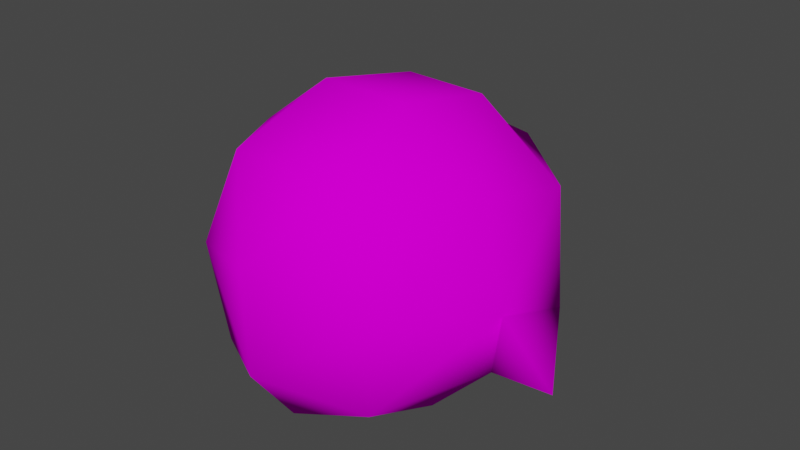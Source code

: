 # Source: boo.blend  (saved by Blender 2.93.21; exported with 4.5.12 LTS)
import bpy
from mathutils import Matrix  # noqa: F401  (used for matrix-valued properties, if any)

bpy.ops.wm.read_factory_settings(use_empty=True)
scene = bpy.context.scene
scene.name = 'Scene'

# ---- collections
col_collection = bpy.data.collections.new('Collection'); scene.collection.children.link(col_collection)

# ---- images (referenced by path relative to the original .blend; pixels are not part of the script)
import os
ASSET_DIR = os.environ.get("B2B_ASSET_DIR", "")  # directory of the original .blend (textures are referenced by path, not embedded)
HERE = os.path.dirname(os.path.abspath(__file__))  # packed textures are extracted next to this script under _unpacked/

def load_image(name, relpath, width, height, colorspace="sRGB"):
    """Load a texture the original file referenced (path relative to the .blend, or extracted next to this script)."""
    p = next((c for c in (os.path.join(HERE, relpath), os.path.join(ASSET_DIR, relpath)) if relpath and os.path.exists(c)), "")
    if p:
        img = bpy.data.images.load(p, check_existing=True)
        img.name = name
    else:  # same state as the original file: an image datablock whose file is absent (Cycles renders it pink)
        img = bpy.data.images.new(name, width, height)
        img.source = "FILE"
        img.filepath = "//" + (relpath or name)
    img.colorspace_settings.name = colorspace
    return img
img_boo_grp_png = load_image('boo_grp.png', 'boo_grp.png', 1024, 1024, 'sRGB')

# ---- materials (node trees are filled in below, after node groups)
mat_material_033_boo_grp_png = bpy.data.materials.new('Material.033_boo_grp.png')
mat_material_033_boo_grp_png.use_transparent_shadow = False
mat_material_033_boo_grp_png.diffuse_color = (0.4719, 0.4812, 0.7969, 1.0)
mat_material_033_boo_grp_png.roughness = 1.0
mat_material_033_boo_grp_png.specular_intensity = 0.0
mat_material_032_boo_grp_png = bpy.data.materials.new('Material.032_boo_grp.png')
mat_material_032_boo_grp_png.use_transparent_shadow = False
mat_material_032_boo_grp_png.diffuse_color = (0.7969, 0.7969, 0.7969, 1.0)
mat_material_032_boo_grp_png.roughness = 1.0
mat_material_032_boo_grp_png.specular_intensity = 0.0
mat_material_031_boo_grp_png = bpy.data.materials.new('Material.031_boo_grp.png')
mat_material_031_boo_grp_png.use_transparent_shadow = False
mat_material_031_boo_grp_png.diffuse_color = (0.7812, 0.7906, 0.7969, 1.0)
mat_material_031_boo_grp_png.roughness = 1.0
mat_material_031_boo_grp_png.specular_intensity = 0.0

# ---- material node trees
mat_material_033_boo_grp_png.use_nodes = True; mat_material_033_boo_grp_png.node_tree.nodes.clear()
_N = mat_material_033_boo_grp_png.node_tree.nodes; _L = mat_material_033_boo_grp_png.node_tree.links
n0 = _N.new('ShaderNodeBsdfPrincipled'); n0.name = 'Principled BSDF'; n0.location = (10, 300)
n0.distribution = 'GGX'
n0.subsurface_method = 'BURLEY'
n0.inputs[2].default_value = 1.0
n0.inputs[3].default_value = 1.0
n0.inputs[13].default_value = 0.0
n0.inputs[27].default_value = (0.0, 0.0, 0.0, 1.0)
n0.inputs[28].default_value = 1.0
n1 = _N.new('ShaderNodeOutputMaterial'); n1.name = 'Material Output'; n1.location = (300, 300)
n2 = _N.new('ShaderNodeTexImage'); n2.name = 'Image Texture'; n2.location = (-300, 600)
n2.image = img_boo_grp_png
_L.new(n0.outputs[0], n1.inputs[0])
_L.new(n2.outputs[0], n0.inputs[0])
n1.is_active_output = True
mat_material_032_boo_grp_png.use_nodes = True; mat_material_032_boo_grp_png.node_tree.nodes.clear()
_N = mat_material_032_boo_grp_png.node_tree.nodes; _L = mat_material_032_boo_grp_png.node_tree.links
n0 = _N.new('ShaderNodeBsdfPrincipled'); n0.name = 'Principled BSDF'; n0.location = (10, 300)
n0.distribution = 'GGX'
n0.subsurface_method = 'BURLEY'
n0.inputs[2].default_value = 1.0
n0.inputs[3].default_value = 1.0
n0.inputs[13].default_value = 0.0
n0.inputs[27].default_value = (0.0, 0.0, 0.0, 1.0)
n0.inputs[28].default_value = 1.0
n1 = _N.new('ShaderNodeOutputMaterial'); n1.name = 'Material Output'; n1.location = (300, 300)
n2 = _N.new('ShaderNodeTexImage'); n2.name = 'Image Texture'; n2.location = (-300, 600)
n2.image = img_boo_grp_png
_L.new(n0.outputs[0], n1.inputs[0])
_L.new(n2.outputs[0], n0.inputs[0])
n1.is_active_output = True
mat_material_031_boo_grp_png.use_nodes = True; mat_material_031_boo_grp_png.node_tree.nodes.clear()
_N = mat_material_031_boo_grp_png.node_tree.nodes; _L = mat_material_031_boo_grp_png.node_tree.links
n0 = _N.new('ShaderNodeBsdfPrincipled'); n0.name = 'Principled BSDF'; n0.location = (10, 300)
n0.distribution = 'GGX'
n0.subsurface_method = 'BURLEY'
n0.inputs[2].default_value = 1.0
n0.inputs[3].default_value = 1.0
n0.inputs[13].default_value = 0.0
n0.inputs[27].default_value = (0.0, 0.0, 0.0, 1.0)
n0.inputs[28].default_value = 1.0
n1 = _N.new('ShaderNodeOutputMaterial'); n1.name = 'Material Output'; n1.location = (300, 300)
n2 = _N.new('ShaderNodeTexImage'); n2.name = 'Image Texture'; n2.location = (-300, 600)
n2.image = img_boo_grp_png
_L.new(n0.outputs[0], n1.inputs[0])
_L.new(n2.outputs[0], n0.inputs[0])
n1.is_active_output = True

# ---- world
world_world = bpy.data.worlds.new('World'); scene.world = world_world
world_world.use_nodes = True; world_world.node_tree.nodes.clear()
_N = world_world.node_tree.nodes; _L = world_world.node_tree.links
n0 = _N.new('ShaderNodeOutputWorld'); n0.name = 'World Output'; n0.location = (300, 300)
n1 = _N.new('ShaderNodeBackground'); n1.name = 'Background'; n1.location = (10, 300)
n1.inputs[0].default_value = (0.05088, 0.05088, 0.05088, 1.0)
_L.new(n1.outputs[0], n0.inputs[0])
n0.is_active_output = True
world_world.color = (0.05088, 0.05088, 0.05088)
world_world.use_sun_shadow = False
world_world.sun_shadow_jitter_overblur = 0.0

# ---- meshes
me_boo = bpy.data.meshes.new('boo')
me_boo.from_pydata([(-5.105, -2.695, -3.248), (-3.059, -5.838, 1.437), (-5.607, -3.14, 1.294), (-0.2701, -5.415, 5.731), (2.865, -5.892, 1.659), (-3.762, -3.834, 5.411), (2.517, -4.997, -3.039), (-2.345, -4.952, -3.221), (2.071, -3.008, -5.918), (5.313, -2.791, -2.858), (5.465, -3.241, 1.709), (3.306, -3.899, 5.675), (-2.507, 4.234, 5.565), (1.772, 5.859, 2.054), (-1.782, 5.892, 1.921), (1.844, 4.989, -2.252), (2.191, 4.19, 5.741), (5.067, 3.375, 1.958), (5.105, 2.215, -2.622), (0.2273, 2.626, -5.566), (-1.548, 5.021, -2.379), (-6.422, -0.2081, 1.936), (-4.59, 0.009162, 5.518), (-8.223, -2.733, 1.313), (-5.106, 3.469, 1.577), (-4.823, 2.307, -2.994), (6.284, -0.325, 2.412), (8.08, -2.883, 1.923), (4.194, -0.07171, 5.847), (0.2981, 1.332, -7.774), (-1.647, -2.973, -6.057), (-0.2842, 1.352, 7.775), (-0.3164, -2.834, 7.604)], [], [(0, 1, 2), (3, 1, 4), (2, 1, 5), (6, 1, 7), (6, 4, 1), (1, 3, 5), (1, 0, 7), (7, 8, 6), (9, 6, 8), (9, 4, 6), (4, 9, 10), (4, 10, 11), (3, 4, 11), (12, 13, 14), (13, 15, 14), (13, 16, 17), (13, 12, 16), (17, 15, 13), (15, 17, 18), (15, 18, 19), (14, 15, 20), (20, 15, 19), (5, 21, 2), (22, 21, 5), (0, 2, 23), (12, 24, 22), (21, 22, 24), (0, 21, 25), (21, 24, 25), (21, 0, 23), (2, 21, 23), (9, 26, 27), (26, 17, 28), (26, 18, 17), (26, 10, 27), (9, 18, 26), (10, 9, 27), (20, 24, 14), (14, 24, 12), (8, 18, 9), (18, 29, 19), (18, 8, 29), (29, 25, 19), (20, 19, 25), (8, 30, 29), (8, 7, 30), (30, 0, 25), (7, 0, 30), (30, 25, 29), (25, 24, 20), (31, 16, 12), (17, 16, 28), (26, 11, 10), (11, 26, 28), (31, 12, 22), (32, 31, 22), (32, 28, 31), (16, 31, 28), (11, 32, 3), (32, 5, 3), (28, 32, 11), (32, 22, 5)])
me_boo.polygons.foreach_set('use_smooth', [True] * 62)
me_boo.polygons.foreach_set('material_index', [0, 0, 0, 0, 0, 0, 0, 0, 0, 0, 0, 0, 0, 0, 0, 0, 0, 0, 0, 0, 0, 0, 0, 0, 0, 0, 0, 0, 0, 0, 0, 0, 0, 0, 0, 0, 0, 0, 0, 0, 0, 0, 0, 0, 0, 0, 0, 0, 0, 0, 0, 0, 0, 0, 1, 1, 1, 1, 2, 2, 2, 2])
_uv = me_boo.uv_layers.new(name='UVMap')
_uv.uv.foreach_set('vector', [0.6261, 0.6708, 0.9253, 0.97, 0.9253, 0.6708, 0.6261, 0.6708, 0.9253, 0.97, 0.9253, 0.6708, 0.6261, 0.6708, 0.9253, 0.97, 0.9253, 0.6708, 0.6261, 0.6708, 0.9253, 0.97, 0.9253, 0.6708, 0.6261, 0.6708, 0.9253, 0.97, 0.9253, 0.6708, 0.6261, 0.6708, 0.9253, 0.97, 0.9253, 0.6708, 0.6261, 0.6708, 0.9253, 0.97, 0.9253, 0.6708, 0.6261, 0.6708, 0.9253, 0.97, 0.9253, 0.6708, 0.6261, 0.6708, 0.9253, 0.97, 0.9253, 0.6708, 0.6261, 0.6708, 0.9253, 0.97, 0.9253, 0.6708, 0.6261, 0.6708, 0.9253, 0.97, 0.9253, 0.6708, 0.6261, 0.6708, 0.9253, 0.97, 0.9253, 0.6708, 0.6261, 0.6708, 0.9253, 0.97, 0.9253, 0.6708, 0.6261, 0.6708, 0.9253, 0.97, 0.9253, 0.6708, 0.6261, 0.6708, 0.9253, 0.97, 0.9253, 0.6708, 0.6261, 0.6708, 0.9253, 0.97, 0.9253, 0.6708, 0.6261, 0.6708, 0.9253, 0.97, 0.9253, 0.6708, 0.6261, 0.6708, 0.9253, 0.97, 0.9253, 0.6708, 0.6261, 0.6708, 0.9253, 0.97, 0.9253, 0.6708, 0.6261, 0.6708, 0.9253, 0.97, 0.9253, 0.6708, 0.6261, 0.6708, 0.9253, 0.97, 0.9253, 0.6708, 0.6261, 0.6708, 0.9253, 0.97, 0.9253, 0.6708, 0.6261, 0.6708, 0.9253, 0.97, 0.9253, 0.6708, 0.6261, 0.6708, 0.9253, 0.97, 0.9253, 0.6708, 0.6261, 0.6708, 0.9253, 0.97, 0.9253, 0.6708, 0.6261, 0.6708, 0.9253, 0.97, 0.9253, 0.6708, 0.6261, 0.6708, 0.9253, 0.97, 0.9253, 0.6708, 0.6261, 0.6708, 0.9253, 0.97, 0.9253, 0.6708, 0.6261, 0.6708, 0.9253, 0.97, 0.9253, 0.6708, 0.6261, 0.6708, 0.9253, 0.97, 0.9253, 0.6708, 0.6261, 0.6708, 0.9253, 0.97, 0.9253, 0.6708, 0.6261, 0.6708, 0.9253, 0.97, 0.9253, 0.6708, 0.6261, 0.6708, 0.9253, 0.97, 0.9253, 0.6708, 0.6261, 0.6708, 0.9253, 0.97, 0.9253, 0.6708, 0.6261, 0.6708, 0.9253, 0.97, 0.9253, 0.6708, 0.6261, 0.6708, 0.9253, 0.97, 0.9253, 0.6708, 0.6261, 0.6708, 0.9253, 0.97, 0.9253, 0.6708, 0.6261, 0.6708, 0.9253, 0.97, 0.9253, 0.6708, 0.6261, 0.6708, 0.9253, 0.97, 0.9253, 0.6708, 0.6261, 0.6708, 0.9253, 0.97, 0.9253, 0.6708, 0.6261, 0.6708, 0.9253, 0.97, 0.9253, 0.6708, 0.6261, 0.6708, 0.9253, 0.97, 0.9253, 0.6708, 0.6261, 0.6708, 0.9253, 0.97, 0.9253, 0.6708, 0.6261, 0.6708, 0.9253, 0.97, 0.9253, 0.6708, 0.6261, 0.6708, 0.9253, 0.97, 0.9253, 0.6708, 0.6261, 0.6708, 0.9253, 0.97, 0.9253, 0.6708, 0.9253, 0.97, 0.9253, 0.6708, 0.6261, 0.6708, 0.6261, 0.6708, 0.9253, 0.97, 0.9253, 0.6708, 0.6261, 0.6708, 0.9253, 0.97, 0.9253, 0.6708, 0.6261, 0.6708, 0.9253, 0.97, 0.9253, 0.6708, 0.6261, 0.6708, 0.9253, 0.97, 0.9253, 0.6708, 0.6261, 0.6708, 0.9253, 0.97, 0.9253, 0.6708, 0.6261, 0.6708, 0.9253, 0.97, 0.9253, 0.6708, 0.6261, 0.6708, 0.9253, 0.97, 0.9253, 0.6708, 0.5193, 0.2962, 0.6768, 0.0517, 0.06194, 0.2083, 0.0517, 0.5255, 0.5193, 0.2962, 0.06194, 0.2083, 0.0517, 0.5255, 0.6768, 0.532, 0.5193, 0.2962, 1.006, 0.2252, 0.5193, 0.2962, 0.6768, 0.532, 0.4351, 0.8659, 0.2633, 0.727, 0.2633, 0.9483, 0.2633, 0.727, 0.09263, 0.8659, 0.2633, 0.9483, 0.4761, 0.6354, 0.2633, 0.727, 0.4351, 0.8659, 0.2633, 0.727, 0.0517, 0.6354, 0.09263, 0.8659])
me_boo.materials.append(mat_material_033_boo_grp_png)
me_boo.materials.append(mat_material_032_boo_grp_png)
me_boo.materials.append(mat_material_031_boo_grp_png)
me_boo.use_remesh_fix_poles = True
me_boo.use_remesh_preserve_attributes = False
me_boo.update()

# ---- objects
ob_boo = bpy.data.objects.new('boo', me_boo)

# ---- transforms, parenting, visibility, modifiers, constraints
ob_boo.location = (0.0, 0.0, 0.0)
ob_boo.rotation_euler = (1.571, -0.0, 0.0)

# ---- collection membership
col_collection.objects.link(ob_boo)

# ---- scene / render settings (as saved in the file)
scene.frame_start = 1; scene.frame_end = 250; scene.frame_set(1)
scene.render.engine = 'BLENDER_EEVEE_NEXT'
scene.cycles.use_denoising = False
scene.cycles.samples = 128
scene.cycles.sampling_pattern = 'TABULATED_SOBOL'
scene.cycles.use_adaptive_sampling = False
scene.cycles.use_light_tree = False
scene.view_settings.view_transform = 'Filmic'
bpy.context.view_layer.update()

# ---- added for rendering (the .blend has no active camera and no usable light): camera, sun
cam_auto = bpy.data.cameras.new('AutoCamera')
cam_auto.lens = 50.0
cam_auto.sensor_width = 36.0
cam_auto.clip_end = 1000.0
ob_auto_camera = bpy.data.objects.new('AutoCamera', cam_auto)
scene.collection.objects.link(ob_auto_camera)
ob_auto_camera.location = (23.4519, -28.2284, 18.8187)
ob_auto_camera.rotation_euler = (1.09748, -7.21219e-08, 0.694738)
scene.camera = ob_auto_camera
light_auto_sun = bpy.data.lights.new('AutoSun', 'SUN')
light_auto_sun.energy = 3.0
light_auto_sun.angle = 0.0523599
ob_auto_sun = bpy.data.objects.new('AutoSun', light_auto_sun)
scene.collection.objects.link(ob_auto_sun)
ob_auto_sun.rotation_euler = (0.872665, 0.174533, 0.523599)
bpy.context.view_layer.update()
